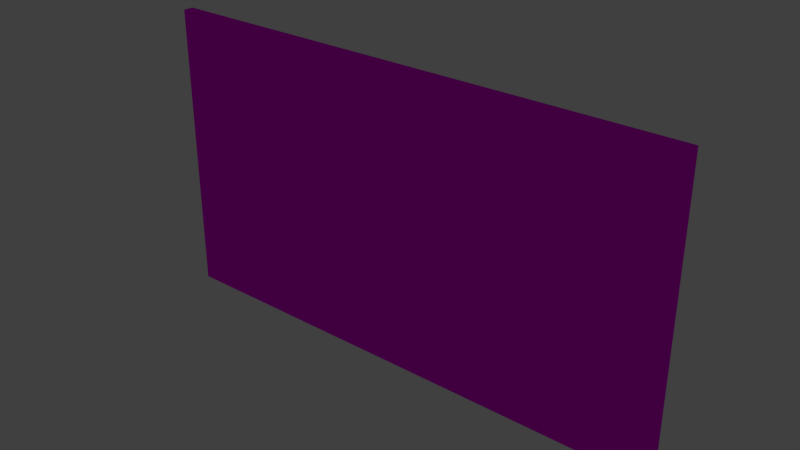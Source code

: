 # Source: whiteBoard.blend  (saved by Blender 2.76.0; exported with 4.5.12 LTS)
import bpy
from mathutils import Matrix  # noqa: F401  (used for matrix-valued properties, if any)

bpy.ops.wm.read_factory_settings(use_empty=True)
scene = bpy.context.scene
scene.name = 'Scene'

# ---- collections
col_collection_1 = bpy.data.collections.new('Collection 1'); scene.collection.children.link(col_collection_1)

# ---- images (referenced by path relative to the original .blend; pixels are not part of the script)
import os
ASSET_DIR = os.environ.get("B2B_ASSET_DIR", "")  # directory of the original .blend (textures are referenced by path, not embedded)
HERE = os.path.dirname(os.path.abspath(__file__))  # packed textures are extracted next to this script under _unpacked/

def load_image(name, relpath, width, height, colorspace="sRGB"):
    """Load a texture the original file referenced (path relative to the .blend, or extracted next to this script)."""
    p = next((c for c in (os.path.join(HERE, relpath), os.path.join(ASSET_DIR, relpath)) if relpath and os.path.exists(c)), "")
    if p:
        img = bpy.data.images.load(p, check_existing=True)
        img.name = name
    else:  # same state as the original file: an image datablock whose file is absent (Cycles renders it pink)
        img = bpy.data.images.new(name, width, height)
        img.source = "FILE"
        img.filepath = "//" + (relpath or name)
    img.colorspace_settings.name = colorspace
    return img
img_whiteboardlg_jpg = load_image('whiteBoardLG.jpg', 'whiteBoardLG.jpg', 1024, 1024, 'sRGB')

# ---- materials (node trees are filled in below, after node groups)
mat_board = bpy.data.materials.new('Board')
mat_board.alpha_threshold = 0.0
mat_board.roughness = 0.5

# ---- material node trees
mat_board.use_nodes = True; mat_board.node_tree.nodes.clear()
_N = mat_board.node_tree.nodes; _L = mat_board.node_tree.links
n0 = _N.new('ShaderNodeOutputMaterial'); n0.name = 'Material Output'; n0.location = (300, 300)
n1 = _N.new('ShaderNodeBsdfAnisotropic'); n1.name = 'Glossy BSDF'; n1.location = (10, 300)
n1.distribution = 'GGX'
n1.inputs[1].default_value = 0.0
n2 = _N.new('ShaderNodeTexImage'); n2.name = 'Image Texture'; n2.location = (-180, 300)
n2.width = 140
n2.image = img_whiteboardlg_jpg
_L.new(n1.outputs[0], n0.inputs[0])
_L.new(n2.outputs[0], n1.inputs[0])
n0.is_active_output = True

# ---- world
world_world = bpy.data.worlds.new('World'); scene.world = world_world
world_world.color = (0.05088, 0.05088, 0.05088)
world_world.use_sun_shadow = False
world_world.sun_shadow_jitter_overblur = 0.0
world_world.cycles.sampling_method = 'MANUAL'
world_world.cycles.sample_map_resolution = 256

# ---- lights
light_sun = bpy.data.lights.new('Sun', 'SUN')
light_sun.transmission_factor = 0.0
light_sun.angle = 0.1993
light_sun.energy = 1.0
light_sun.shadow_buffer_clip_start = 0.5
light_sun.shadow_soft_size = 0.1
light_sun.shadow_cascade_max_distance = 1000.0
light_sun.cycles.use_multiple_importance_sampling = False

# ---- meshes
me_cube = bpy.data.meshes.new('Cube')
me_cube.from_pydata([(-1.0, -1.0, -1.0), (-1.0, -1.0, 1.0), (-1.0, -0.9306, -1.0), (-1.0, -0.9306, 1.0), (2.609, -1.0, -1.0), (2.609, -1.0, 1.0), (2.609, -0.9306, -1.0), (2.609, -0.9306, 1.0)], [], [(1, 3, 2, 0), (3, 7, 6, 2), (7, 5, 4, 6), (5, 1, 0, 4), (0, 2, 6, 4), (5, 7, 3, 1)])
_uv = me_cube.uv_layers.new(name='UVMap')
_uv.uv.foreach_set('vector', [0.5563, 0.7525, 0.6563, 0.7525, 0.6563, 0.6525, 0.5563, 0.6525, 0.4448, 0.05864, 0.6448, 0.05864, 0.6448, 0.01863, 0.4448, 0.01863, 0.5563, 0.7525, 0.4563, 0.7525, 0.4563, 0.6525, 0.5563, 0.6525, 0.9676, 0.891, 0.09333, 0.8931, 0.09968, 0.1513, 0.9676, 0.1619, 0.5563, 0.7525, 0.5563, 0.8525, 0.6563, 0.8525, 0.6563, 0.7525, 0.5563, 0.7525, 0.5563, 0.8525, 0.4563, 0.8525, 0.4563, 0.7525])
me_cube.materials.append(mat_board)
me_cube.use_remesh_preserve_volume = False
me_cube.use_remesh_preserve_attributes = False
me_cube.use_mirror_vertex_groups = False
me_cube.update()

# ---- objects
ob_cube = bpy.data.objects.new('Cube', me_cube)
ob_sun = bpy.data.objects.new('Sun', light_sun)

# ---- transforms, parenting, visibility, modifiers, constraints
ob_cube.location = (0.0, 0.0, 0.0)
ob_cube.lineart.crease_threshold = 0.0
ob_sun.location = (0.0, 0.0, 4.0)
ob_sun.lineart.crease_threshold = 0.0

# ---- collection membership
col_collection_1.objects.link(ob_cube)
col_collection_1.objects.link(ob_sun)

# ---- scene / render settings (as saved in the file)
scene.frame_start = 1; scene.frame_end = 250; scene.frame_set(72)
scene.render.engine = 'CYCLES'
scene.render.resolution_percentage = 50
scene.render.dither_intensity = 0.0
scene.render.use_simplify = True
scene.render.simplify_subdivision = 0
scene.cycles.use_denoising = False
scene.cycles.samples = 10
scene.cycles.sampling_pattern = 'TABULATED_SOBOL'
scene.cycles.light_sampling_threshold = 0.0
scene.cycles.use_adaptive_sampling = False
scene.cycles.use_light_tree = False
scene.cycles.blur_glossy = 0.0
scene.cycles.pixel_filter_type = 'GAUSSIAN'
scene.cycles.sample_clamp_indirect = 0.0
scene.view_settings.view_transform = 'Standard'
bpy.context.view_layer.update()

# ---- added for rendering (the .blend has no active camera): camera
cam_auto = bpy.data.cameras.new('AutoCamera')
cam_auto.lens = 50.0
cam_auto.sensor_width = 36.0
cam_auto.clip_end = 1000.0
ob_auto_camera = bpy.data.objects.new('AutoCamera', cam_auto)
scene.collection.objects.link(ob_auto_camera)
ob_auto_camera.location = (4.62305, -5.54737, 3.05471)
ob_auto_camera.rotation_euler = (1.09748, -7.21219e-08, 0.694738)
scene.camera = ob_auto_camera
bpy.context.view_layer.update()

